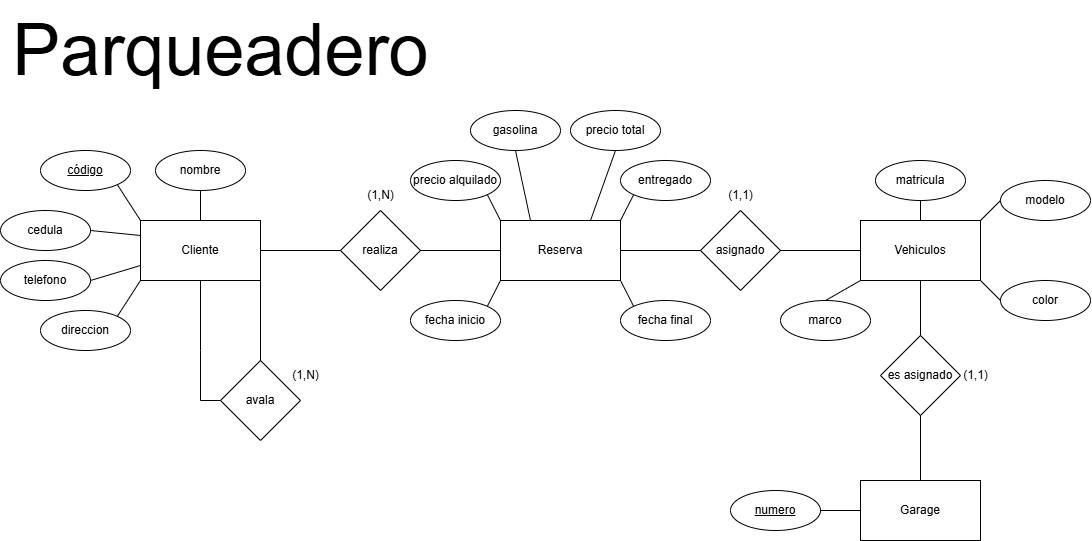

The diagram above was exported from draw.io. Its source (the exported page's mxGraphModel, read from the mxfile embedded in the PNG):
<mxGraphModel dx="2605" dy="1405" grid="1" gridSize="10" guides="1" tooltips="1" connect="1" arrows="1" fold="1" page="1" pageScale="1" pageWidth="1920" pageHeight="1080" math="0" shadow="0">
  <root>
    <mxCell id="0" />
    <mxCell id="1" parent="0" />
    <mxCell id="gIo8VcFt4kvojR2ja7pN-1" value="Cliente" style="rounded=0;whiteSpace=wrap;html=1;" vertex="1" parent="1">
      <mxGeometry x="470" y="260" width="120" height="60" as="geometry" />
    </mxCell>
    <mxCell id="gIo8VcFt4kvojR2ja7pN-2" value="avala" style="rhombus;whiteSpace=wrap;html=1;" vertex="1" parent="1">
      <mxGeometry x="550" y="400" width="80" height="80" as="geometry" />
    </mxCell>
    <mxCell id="gIo8VcFt4kvojR2ja7pN-3" value="nombre" style="ellipse;whiteSpace=wrap;html=1;" vertex="1" parent="1">
      <mxGeometry x="485" y="190" width="90" height="40" as="geometry" />
    </mxCell>
    <mxCell id="gIo8VcFt4kvojR2ja7pN-4" value="" style="endArrow=none;html=1;rounded=0;entryX=0.5;entryY=0;entryDx=0;entryDy=0;exitX=1;exitY=1;exitDx=0;exitDy=0;" edge="1" parent="1" source="gIo8VcFt4kvojR2ja7pN-1" target="gIo8VcFt4kvojR2ja7pN-2">
      <mxGeometry width="50" height="50" relative="1" as="geometry">
        <mxPoint x="510" y="320" as="sourcePoint" />
        <mxPoint x="560" y="270" as="targetPoint" />
      </mxGeometry>
    </mxCell>
    <mxCell id="gIo8VcFt4kvojR2ja7pN-5" value="" style="endArrow=none;html=1;rounded=0;entryX=0;entryY=0.5;entryDx=0;entryDy=0;exitX=0.5;exitY=1;exitDx=0;exitDy=0;" edge="1" parent="1" source="gIo8VcFt4kvojR2ja7pN-1" target="gIo8VcFt4kvojR2ja7pN-2">
      <mxGeometry width="50" height="50" relative="1" as="geometry">
        <mxPoint x="510" y="320" as="sourcePoint" />
        <mxPoint x="560" y="270" as="targetPoint" />
        <Array as="points">
          <mxPoint x="530" y="390" />
          <mxPoint x="530" y="440" />
        </Array>
      </mxGeometry>
    </mxCell>
    <mxCell id="gIo8VcFt4kvojR2ja7pN-6" value="" style="endArrow=none;html=1;rounded=0;entryX=0.5;entryY=1;entryDx=0;entryDy=0;exitX=0.5;exitY=0;exitDx=0;exitDy=0;" edge="1" parent="1" source="gIo8VcFt4kvojR2ja7pN-1" target="gIo8VcFt4kvojR2ja7pN-3">
      <mxGeometry width="50" height="50" relative="1" as="geometry">
        <mxPoint x="510" y="320" as="sourcePoint" />
        <mxPoint x="560" y="270" as="targetPoint" />
      </mxGeometry>
    </mxCell>
    <mxCell id="gIo8VcFt4kvojR2ja7pN-7" value="&lt;u&gt;código&lt;/u&gt;" style="ellipse;whiteSpace=wrap;html=1;" vertex="1" parent="1">
      <mxGeometry x="370" y="190" width="90" height="40" as="geometry" />
    </mxCell>
    <mxCell id="gIo8VcFt4kvojR2ja7pN-8" value="" style="endArrow=none;html=1;rounded=0;entryX=1;entryY=1;entryDx=0;entryDy=0;exitX=0;exitY=0;exitDx=0;exitDy=0;" edge="1" parent="1" source="gIo8VcFt4kvojR2ja7pN-1" target="gIo8VcFt4kvojR2ja7pN-7">
      <mxGeometry width="50" height="50" relative="1" as="geometry">
        <mxPoint x="510" y="320" as="sourcePoint" />
        <mxPoint x="560" y="270" as="targetPoint" />
      </mxGeometry>
    </mxCell>
    <mxCell id="gIo8VcFt4kvojR2ja7pN-10" value="cedula" style="ellipse;whiteSpace=wrap;html=1;" vertex="1" parent="1">
      <mxGeometry x="330" y="250" width="90" height="40" as="geometry" />
    </mxCell>
    <mxCell id="gIo8VcFt4kvojR2ja7pN-11" value="" style="endArrow=none;html=1;rounded=0;entryX=1;entryY=0.5;entryDx=0;entryDy=0;exitX=0;exitY=0.25;exitDx=0;exitDy=0;" edge="1" parent="1" source="gIo8VcFt4kvojR2ja7pN-1" target="gIo8VcFt4kvojR2ja7pN-10">
      <mxGeometry width="50" height="50" relative="1" as="geometry">
        <mxPoint x="510" y="320" as="sourcePoint" />
        <mxPoint x="560" y="270" as="targetPoint" />
      </mxGeometry>
    </mxCell>
    <mxCell id="gIo8VcFt4kvojR2ja7pN-12" value="telefono" style="ellipse;whiteSpace=wrap;html=1;" vertex="1" parent="1">
      <mxGeometry x="330" y="300" width="90" height="40" as="geometry" />
    </mxCell>
    <mxCell id="gIo8VcFt4kvojR2ja7pN-13" value="" style="endArrow=none;html=1;rounded=0;exitX=1;exitY=0.5;exitDx=0;exitDy=0;entryX=0;entryY=0.75;entryDx=0;entryDy=0;" edge="1" parent="1" source="gIo8VcFt4kvojR2ja7pN-12" target="gIo8VcFt4kvojR2ja7pN-1">
      <mxGeometry width="50" height="50" relative="1" as="geometry">
        <mxPoint x="510" y="320" as="sourcePoint" />
        <mxPoint x="560" y="270" as="targetPoint" />
      </mxGeometry>
    </mxCell>
    <mxCell id="gIo8VcFt4kvojR2ja7pN-14" value="direccion" style="ellipse;whiteSpace=wrap;html=1;" vertex="1" parent="1">
      <mxGeometry x="370" y="350" width="90" height="40" as="geometry" />
    </mxCell>
    <mxCell id="gIo8VcFt4kvojR2ja7pN-15" value="" style="endArrow=none;html=1;rounded=0;exitX=1;exitY=0;exitDx=0;exitDy=0;entryX=0;entryY=1;entryDx=0;entryDy=0;" edge="1" parent="1" source="gIo8VcFt4kvojR2ja7pN-14" target="gIo8VcFt4kvojR2ja7pN-1">
      <mxGeometry width="50" height="50" relative="1" as="geometry">
        <mxPoint x="510" y="320" as="sourcePoint" />
        <mxPoint x="480" y="330" as="targetPoint" />
      </mxGeometry>
    </mxCell>
    <mxCell id="gIo8VcFt4kvojR2ja7pN-17" value="(1,N)" style="text;html=1;align=center;verticalAlign=middle;resizable=0;points=[];autosize=1;strokeColor=none;fillColor=none;" vertex="1" parent="1">
      <mxGeometry x="610" y="400" width="50" height="30" as="geometry" />
    </mxCell>
    <mxCell id="gIo8VcFt4kvojR2ja7pN-18" value="realiza" style="rhombus;whiteSpace=wrap;html=1;" vertex="1" parent="1">
      <mxGeometry x="670" y="250" width="80" height="80" as="geometry" />
    </mxCell>
    <mxCell id="gIo8VcFt4kvojR2ja7pN-19" value="" style="endArrow=none;html=1;rounded=0;entryX=1;entryY=0.5;entryDx=0;entryDy=0;exitX=0;exitY=0.5;exitDx=0;exitDy=0;" edge="1" parent="1" source="gIo8VcFt4kvojR2ja7pN-18" target="gIo8VcFt4kvojR2ja7pN-1">
      <mxGeometry width="50" height="50" relative="1" as="geometry">
        <mxPoint x="510" y="420" as="sourcePoint" />
        <mxPoint x="560" y="370" as="targetPoint" />
      </mxGeometry>
    </mxCell>
    <mxCell id="gIo8VcFt4kvojR2ja7pN-20" value="Reserva" style="rounded=0;whiteSpace=wrap;html=1;" vertex="1" parent="1">
      <mxGeometry x="830" y="260" width="120" height="60" as="geometry" />
    </mxCell>
    <mxCell id="gIo8VcFt4kvojR2ja7pN-21" value="" style="endArrow=none;html=1;rounded=0;entryX=0;entryY=0.5;entryDx=0;entryDy=0;exitX=1;exitY=0.5;exitDx=0;exitDy=0;" edge="1" parent="1" source="gIo8VcFt4kvojR2ja7pN-18" target="gIo8VcFt4kvojR2ja7pN-20">
      <mxGeometry width="50" height="50" relative="1" as="geometry">
        <mxPoint x="510" y="420" as="sourcePoint" />
        <mxPoint x="560" y="370" as="targetPoint" />
      </mxGeometry>
    </mxCell>
    <mxCell id="gIo8VcFt4kvojR2ja7pN-22" value="precio alquilado" style="ellipse;whiteSpace=wrap;html=1;" vertex="1" parent="1">
      <mxGeometry x="740" y="200" width="90" height="40" as="geometry" />
    </mxCell>
    <mxCell id="gIo8VcFt4kvojR2ja7pN-23" value="gasolina&lt;span style=&quot;color: rgba(0, 0, 0, 0); font-family: monospace; font-size: 0px; text-align: start; text-wrap-mode: nowrap;&quot;&gt;%3CmxGraphModel%3E%3Croot%3E%3CmxCell%20id%3D%220%22%2F%3E%3CmxCell%20id%3D%221%22%20parent%3D%220%22%2F%3E%3CmxCell%20id%3D%222%22%20value%3D%22precio%20alquilado%22%20style%3D%22ellipse%3BwhiteSpace%3Dwrap%3Bhtml%3D1%3B%22%20vertex%3D%221%22%20parent%3D%221%22%3E%3CmxGeometry%20x%3D%22730%22%20y%3D%22140%22%20width%3D%2290%22%20height%3D%2240%22%20as%3D%22geometry%22%2F%3E%3C%2FmxCell%3E%3C%2Froot%3E%3C%2FmxGraphModel%3E&lt;/span&gt;" style="ellipse;whiteSpace=wrap;html=1;" vertex="1" parent="1">
      <mxGeometry x="800" y="150" width="90" height="40" as="geometry" />
    </mxCell>
    <mxCell id="gIo8VcFt4kvojR2ja7pN-24" value="entregado" style="ellipse;whiteSpace=wrap;html=1;" vertex="1" parent="1">
      <mxGeometry x="950" y="200" width="90" height="40" as="geometry" />
    </mxCell>
    <mxCell id="gIo8VcFt4kvojR2ja7pN-25" value="fecha inicio" style="ellipse;whiteSpace=wrap;html=1;" vertex="1" parent="1">
      <mxGeometry x="740" y="340" width="90" height="40" as="geometry" />
    </mxCell>
    <mxCell id="gIo8VcFt4kvojR2ja7pN-27" value="fecha final" style="ellipse;whiteSpace=wrap;html=1;" vertex="1" parent="1">
      <mxGeometry x="950" y="340" width="90" height="40" as="geometry" />
    </mxCell>
    <mxCell id="gIo8VcFt4kvojR2ja7pN-28" value="precio total" style="ellipse;whiteSpace=wrap;html=1;" vertex="1" parent="1">
      <mxGeometry x="900" y="150" width="90" height="40" as="geometry" />
    </mxCell>
    <mxCell id="gIo8VcFt4kvojR2ja7pN-29" value="" style="endArrow=none;html=1;rounded=0;exitX=1;exitY=1;exitDx=0;exitDy=0;entryX=0;entryY=0;entryDx=0;entryDy=0;" edge="1" parent="1" source="gIo8VcFt4kvojR2ja7pN-22" target="gIo8VcFt4kvojR2ja7pN-20">
      <mxGeometry width="50" height="50" relative="1" as="geometry">
        <mxPoint x="780" y="320" as="sourcePoint" />
        <mxPoint x="830" y="270" as="targetPoint" />
      </mxGeometry>
    </mxCell>
    <mxCell id="gIo8VcFt4kvojR2ja7pN-30" value="" style="endArrow=none;html=1;rounded=0;exitX=1;exitY=0;exitDx=0;exitDy=0;entryX=0;entryY=1;entryDx=0;entryDy=0;" edge="1" parent="1" source="gIo8VcFt4kvojR2ja7pN-25" target="gIo8VcFt4kvojR2ja7pN-20">
      <mxGeometry width="50" height="50" relative="1" as="geometry">
        <mxPoint x="780" y="320" as="sourcePoint" />
        <mxPoint x="830" y="270" as="targetPoint" />
      </mxGeometry>
    </mxCell>
    <mxCell id="gIo8VcFt4kvojR2ja7pN-31" value="" style="endArrow=none;html=1;rounded=0;entryX=0;entryY=0;entryDx=0;entryDy=0;exitX=1;exitY=1;exitDx=0;exitDy=0;" edge="1" parent="1" source="gIo8VcFt4kvojR2ja7pN-20" target="gIo8VcFt4kvojR2ja7pN-27">
      <mxGeometry width="50" height="50" relative="1" as="geometry">
        <mxPoint x="780" y="320" as="sourcePoint" />
        <mxPoint x="830" y="270" as="targetPoint" />
      </mxGeometry>
    </mxCell>
    <mxCell id="gIo8VcFt4kvojR2ja7pN-32" value="" style="endArrow=none;html=1;rounded=0;entryX=0.5;entryY=1;entryDx=0;entryDy=0;exitX=0.25;exitY=0;exitDx=0;exitDy=0;" edge="1" parent="1" source="gIo8VcFt4kvojR2ja7pN-20" target="gIo8VcFt4kvojR2ja7pN-23">
      <mxGeometry width="50" height="50" relative="1" as="geometry">
        <mxPoint x="780" y="320" as="sourcePoint" />
        <mxPoint x="830" y="270" as="targetPoint" />
      </mxGeometry>
    </mxCell>
    <mxCell id="gIo8VcFt4kvojR2ja7pN-33" value="" style="endArrow=none;html=1;rounded=0;entryX=0.5;entryY=1;entryDx=0;entryDy=0;exitX=0.75;exitY=0;exitDx=0;exitDy=0;" edge="1" parent="1" source="gIo8VcFt4kvojR2ja7pN-20" target="gIo8VcFt4kvojR2ja7pN-28">
      <mxGeometry width="50" height="50" relative="1" as="geometry">
        <mxPoint x="780" y="320" as="sourcePoint" />
        <mxPoint x="830" y="270" as="targetPoint" />
      </mxGeometry>
    </mxCell>
    <mxCell id="gIo8VcFt4kvojR2ja7pN-34" value="" style="endArrow=none;html=1;rounded=0;entryX=0;entryY=1;entryDx=0;entryDy=0;exitX=1;exitY=0;exitDx=0;exitDy=0;" edge="1" parent="1" source="gIo8VcFt4kvojR2ja7pN-20" target="gIo8VcFt4kvojR2ja7pN-24">
      <mxGeometry width="50" height="50" relative="1" as="geometry">
        <mxPoint x="780" y="320" as="sourcePoint" />
        <mxPoint x="830" y="270" as="targetPoint" />
      </mxGeometry>
    </mxCell>
    <mxCell id="gIo8VcFt4kvojR2ja7pN-35" value="asignado" style="rhombus;whiteSpace=wrap;html=1;" vertex="1" parent="1">
      <mxGeometry x="1030" y="250" width="80" height="80" as="geometry" />
    </mxCell>
    <mxCell id="gIo8VcFt4kvojR2ja7pN-36" value="" style="endArrow=none;html=1;rounded=0;entryX=0;entryY=0.5;entryDx=0;entryDy=0;exitX=1;exitY=0.5;exitDx=0;exitDy=0;" edge="1" parent="1" source="gIo8VcFt4kvojR2ja7pN-20" target="gIo8VcFt4kvojR2ja7pN-35">
      <mxGeometry width="50" height="50" relative="1" as="geometry">
        <mxPoint x="780" y="320" as="sourcePoint" />
        <mxPoint x="830" y="270" as="targetPoint" />
      </mxGeometry>
    </mxCell>
    <mxCell id="gIo8VcFt4kvojR2ja7pN-37" value="Vehiculos" style="rounded=0;whiteSpace=wrap;html=1;" vertex="1" parent="1">
      <mxGeometry x="1190" y="260" width="120" height="60" as="geometry" />
    </mxCell>
    <mxCell id="gIo8VcFt4kvojR2ja7pN-38" value="" style="endArrow=none;html=1;rounded=0;entryX=1;entryY=0.5;entryDx=0;entryDy=0;exitX=0;exitY=0.5;exitDx=0;exitDy=0;" edge="1" parent="1" source="gIo8VcFt4kvojR2ja7pN-37" target="gIo8VcFt4kvojR2ja7pN-35">
      <mxGeometry width="50" height="50" relative="1" as="geometry">
        <mxPoint x="780" y="320" as="sourcePoint" />
        <mxPoint x="830" y="270" as="targetPoint" />
      </mxGeometry>
    </mxCell>
    <mxCell id="gIo8VcFt4kvojR2ja7pN-39" value="(1,N)" style="text;html=1;align=center;verticalAlign=middle;resizable=0;points=[];autosize=1;strokeColor=none;fillColor=none;" vertex="1" parent="1">
      <mxGeometry x="685" y="220" width="50" height="30" as="geometry" />
    </mxCell>
    <mxCell id="gIo8VcFt4kvojR2ja7pN-40" value="(1,1)" style="text;html=1;align=center;verticalAlign=middle;resizable=0;points=[];autosize=1;strokeColor=none;fillColor=none;" vertex="1" parent="1">
      <mxGeometry x="1045" y="220" width="50" height="30" as="geometry" />
    </mxCell>
    <mxCell id="gIo8VcFt4kvojR2ja7pN-41" value="matricula" style="ellipse;whiteSpace=wrap;html=1;" vertex="1" parent="1">
      <mxGeometry x="1205" y="200" width="90" height="40" as="geometry" />
    </mxCell>
    <mxCell id="gIo8VcFt4kvojR2ja7pN-42" value="modelo" style="ellipse;whiteSpace=wrap;html=1;" vertex="1" parent="1">
      <mxGeometry x="1330" y="220" width="90" height="40" as="geometry" />
    </mxCell>
    <mxCell id="gIo8VcFt4kvojR2ja7pN-43" value="color" style="ellipse;whiteSpace=wrap;html=1;" vertex="1" parent="1">
      <mxGeometry x="1330" y="320" width="90" height="40" as="geometry" />
    </mxCell>
    <mxCell id="gIo8VcFt4kvojR2ja7pN-44" value="marco" style="ellipse;whiteSpace=wrap;html=1;" vertex="1" parent="1">
      <mxGeometry x="1110" y="340" width="90" height="40" as="geometry" />
    </mxCell>
    <mxCell id="gIo8VcFt4kvojR2ja7pN-46" value="" style="endArrow=none;html=1;rounded=0;exitX=0.5;exitY=0;exitDx=0;exitDy=0;entryX=0;entryY=1;entryDx=0;entryDy=0;" edge="1" parent="1" source="gIo8VcFt4kvojR2ja7pN-44" target="gIo8VcFt4kvojR2ja7pN-37">
      <mxGeometry width="50" height="50" relative="1" as="geometry">
        <mxPoint x="1180" y="320" as="sourcePoint" />
        <mxPoint x="1230" y="270" as="targetPoint" />
      </mxGeometry>
    </mxCell>
    <mxCell id="gIo8VcFt4kvojR2ja7pN-48" value="" style="endArrow=none;html=1;rounded=0;entryX=0.5;entryY=1;entryDx=0;entryDy=0;exitX=0.5;exitY=0;exitDx=0;exitDy=0;" edge="1" parent="1" source="gIo8VcFt4kvojR2ja7pN-37" target="gIo8VcFt4kvojR2ja7pN-41">
      <mxGeometry width="50" height="50" relative="1" as="geometry">
        <mxPoint x="1180" y="320" as="sourcePoint" />
        <mxPoint x="1250" y="250" as="targetPoint" />
      </mxGeometry>
    </mxCell>
    <mxCell id="gIo8VcFt4kvojR2ja7pN-49" value="" style="endArrow=none;html=1;rounded=0;entryX=0;entryY=0.5;entryDx=0;entryDy=0;exitX=1;exitY=0;exitDx=0;exitDy=0;" edge="1" parent="1" source="gIo8VcFt4kvojR2ja7pN-37" target="gIo8VcFt4kvojR2ja7pN-42">
      <mxGeometry width="50" height="50" relative="1" as="geometry">
        <mxPoint x="1180" y="320" as="sourcePoint" />
        <mxPoint x="1230" y="270" as="targetPoint" />
      </mxGeometry>
    </mxCell>
    <mxCell id="gIo8VcFt4kvojR2ja7pN-50" value="" style="endArrow=none;html=1;rounded=0;entryX=0;entryY=0.5;entryDx=0;entryDy=0;exitX=1;exitY=1;exitDx=0;exitDy=0;" edge="1" parent="1" source="gIo8VcFt4kvojR2ja7pN-37" target="gIo8VcFt4kvojR2ja7pN-43">
      <mxGeometry width="50" height="50" relative="1" as="geometry">
        <mxPoint x="1180" y="320" as="sourcePoint" />
        <mxPoint x="1230" y="270" as="targetPoint" />
      </mxGeometry>
    </mxCell>
    <mxCell id="gIo8VcFt4kvojR2ja7pN-51" value="es asignado" style="rhombus;whiteSpace=wrap;html=1;" vertex="1" parent="1">
      <mxGeometry x="1210" y="375" width="80" height="80" as="geometry" />
    </mxCell>
    <mxCell id="gIo8VcFt4kvojR2ja7pN-52" value="" style="endArrow=none;html=1;rounded=0;entryX=0.5;entryY=1;entryDx=0;entryDy=0;exitX=0.5;exitY=0;exitDx=0;exitDy=0;" edge="1" parent="1" source="gIo8VcFt4kvojR2ja7pN-51" target="gIo8VcFt4kvojR2ja7pN-37">
      <mxGeometry width="50" height="50" relative="1" as="geometry">
        <mxPoint x="1250" y="370" as="sourcePoint" />
        <mxPoint x="1230" y="270" as="targetPoint" />
      </mxGeometry>
    </mxCell>
    <mxCell id="gIo8VcFt4kvojR2ja7pN-53" value="Garage" style="rounded=0;whiteSpace=wrap;html=1;" vertex="1" parent="1">
      <mxGeometry x="1190" y="520" width="120" height="60" as="geometry" />
    </mxCell>
    <mxCell id="gIo8VcFt4kvojR2ja7pN-54" value="&lt;u&gt;numero&lt;/u&gt;" style="ellipse;whiteSpace=wrap;html=1;" vertex="1" parent="1">
      <mxGeometry x="1060" y="530" width="90" height="40" as="geometry" />
    </mxCell>
    <mxCell id="gIo8VcFt4kvojR2ja7pN-55" value="" style="endArrow=none;html=1;rounded=0;exitX=0.5;exitY=1;exitDx=0;exitDy=0;entryX=0.5;entryY=0;entryDx=0;entryDy=0;" edge="1" parent="1" source="gIo8VcFt4kvojR2ja7pN-51" target="gIo8VcFt4kvojR2ja7pN-53">
      <mxGeometry width="50" height="50" relative="1" as="geometry">
        <mxPoint x="1180" y="420" as="sourcePoint" />
        <mxPoint x="1230" y="370" as="targetPoint" />
      </mxGeometry>
    </mxCell>
    <mxCell id="gIo8VcFt4kvojR2ja7pN-56" value="" style="endArrow=none;html=1;rounded=0;entryX=0;entryY=0.5;entryDx=0;entryDy=0;exitX=1;exitY=0.5;exitDx=0;exitDy=0;" edge="1" parent="1" source="gIo8VcFt4kvojR2ja7pN-54" target="gIo8VcFt4kvojR2ja7pN-53">
      <mxGeometry width="50" height="50" relative="1" as="geometry">
        <mxPoint x="1180" y="420" as="sourcePoint" />
        <mxPoint x="1230" y="370" as="targetPoint" />
      </mxGeometry>
    </mxCell>
    <mxCell id="gIo8VcFt4kvojR2ja7pN-57" value="(1,1)" style="text;html=1;align=center;verticalAlign=middle;resizable=0;points=[];autosize=1;strokeColor=none;fillColor=none;" vertex="1" parent="1">
      <mxGeometry x="1280" y="400" width="50" height="30" as="geometry" />
    </mxCell>
    <mxCell id="gIo8VcFt4kvojR2ja7pN-58" value="&lt;font style=&quot;font-size: 72px;&quot;&gt;Parqueadero&lt;/font&gt;" style="text;html=1;align=center;verticalAlign=middle;resizable=0;points=[];autosize=1;strokeColor=none;fillColor=none;" vertex="1" parent="1">
      <mxGeometry x="330" y="40" width="440" height="100" as="geometry" />
    </mxCell>
  </root>
</mxGraphModel>